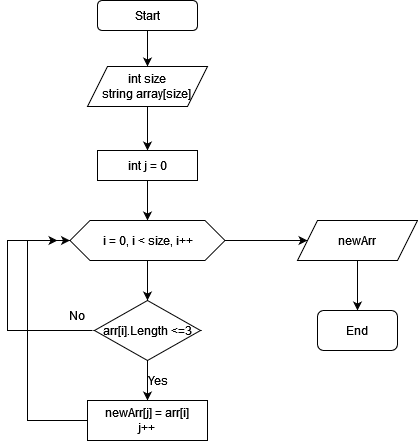

The diagram above was exported from draw.io. Its source (the exported page's mxGraphModel, read from the mxfile embedded in the PNG):
<mxGraphModel dx="794" dy="422" grid="1" gridSize="10" guides="1" tooltips="1" connect="1" arrows="1" fold="1" page="1" pageScale="1" pageWidth="827" pageHeight="1169" background="#ffffff" math="0" shadow="0">
  <root>
    <mxCell id="0" />
    <mxCell id="1" parent="0" />
    <mxCell id="zFxCxGf8vEVIMzt4RvnW-13" style="edgeStyle=orthogonalEdgeStyle;rounded=0;orthogonalLoop=1;jettySize=auto;html=1;entryX=0.5;entryY=0;entryDx=0;entryDy=0;" parent="1" source="zFxCxGf8vEVIMzt4RvnW-1" target="zFxCxGf8vEVIMzt4RvnW-2" edge="1">
      <mxGeometry relative="1" as="geometry" />
    </mxCell>
    <mxCell id="zFxCxGf8vEVIMzt4RvnW-1" value="Start " style="rounded=1;whiteSpace=wrap;html=1;" parent="1" vertex="1">
      <mxGeometry x="330" y="10" width="100" height="30" as="geometry" />
    </mxCell>
    <mxCell id="zFxCxGf8vEVIMzt4RvnW-14" style="edgeStyle=orthogonalEdgeStyle;rounded=0;orthogonalLoop=1;jettySize=auto;html=1;entryX=0.5;entryY=0;entryDx=0;entryDy=0;" parent="1" source="zFxCxGf8vEVIMzt4RvnW-2" target="zFxCxGf8vEVIMzt4RvnW-4" edge="1">
      <mxGeometry relative="1" as="geometry" />
    </mxCell>
    <mxCell id="zFxCxGf8vEVIMzt4RvnW-2" value="&lt;div&gt;int size&lt;/div&gt;&lt;div&gt;string array[size]&lt;br&gt;&lt;/div&gt;" style="shape=parallelogram;perimeter=parallelogramPerimeter;whiteSpace=wrap;html=1;fixedSize=1;" parent="1" vertex="1">
      <mxGeometry x="320" y="76" width="120" height="40" as="geometry" />
    </mxCell>
    <mxCell id="zFxCxGf8vEVIMzt4RvnW-15" style="edgeStyle=orthogonalEdgeStyle;rounded=0;orthogonalLoop=1;jettySize=auto;html=1;entryX=0.5;entryY=0;entryDx=0;entryDy=0;" parent="1" source="zFxCxGf8vEVIMzt4RvnW-4" target="zFxCxGf8vEVIMzt4RvnW-5" edge="1">
      <mxGeometry relative="1" as="geometry" />
    </mxCell>
    <mxCell id="zFxCxGf8vEVIMzt4RvnW-4" value="int j = 0 " style="rounded=0;whiteSpace=wrap;html=1;" parent="1" vertex="1">
      <mxGeometry x="330" y="160" width="100" height="30" as="geometry" />
    </mxCell>
    <mxCell id="zFxCxGf8vEVIMzt4RvnW-16" style="edgeStyle=orthogonalEdgeStyle;rounded=0;orthogonalLoop=1;jettySize=auto;html=1;entryX=0.5;entryY=0;entryDx=0;entryDy=0;" parent="1" source="zFxCxGf8vEVIMzt4RvnW-5" target="zFxCxGf8vEVIMzt4RvnW-6" edge="1">
      <mxGeometry relative="1" as="geometry" />
    </mxCell>
    <mxCell id="zFxCxGf8vEVIMzt4RvnW-29" style="edgeStyle=orthogonalEdgeStyle;rounded=0;orthogonalLoop=1;jettySize=auto;html=1;entryX=0;entryY=0.5;entryDx=0;entryDy=0;" parent="1" source="zFxCxGf8vEVIMzt4RvnW-5" target="zFxCxGf8vEVIMzt4RvnW-8" edge="1">
      <mxGeometry relative="1" as="geometry" />
    </mxCell>
    <mxCell id="zFxCxGf8vEVIMzt4RvnW-5" value="i = 0, i &amp;lt; size, i++" style="shape=hexagon;perimeter=hexagonPerimeter2;whiteSpace=wrap;html=1;fixedSize=1;" parent="1" vertex="1">
      <mxGeometry x="302.5" y="230" width="155" height="40" as="geometry" />
    </mxCell>
    <mxCell id="zFxCxGf8vEVIMzt4RvnW-17" style="edgeStyle=orthogonalEdgeStyle;rounded=0;orthogonalLoop=1;jettySize=auto;html=1;entryX=0.5;entryY=0;entryDx=0;entryDy=0;" parent="1" source="zFxCxGf8vEVIMzt4RvnW-6" target="zFxCxGf8vEVIMzt4RvnW-7" edge="1">
      <mxGeometry relative="1" as="geometry" />
    </mxCell>
    <mxCell id="zFxCxGf8vEVIMzt4RvnW-20" style="edgeStyle=orthogonalEdgeStyle;rounded=0;orthogonalLoop=1;jettySize=auto;html=1;entryX=0;entryY=0.5;entryDx=0;entryDy=0;exitX=0.75;exitY=1;exitDx=0;exitDy=0;" parent="1" source="zFxCxGf8vEVIMzt4RvnW-23" target="zFxCxGf8vEVIMzt4RvnW-5" edge="1">
      <mxGeometry relative="1" as="geometry">
        <mxPoint x="250" y="250" as="targetPoint" />
        <mxPoint x="267" y="332" as="sourcePoint" />
        <Array as="points">
          <mxPoint x="240" y="340" />
          <mxPoint x="240" y="250" />
        </Array>
      </mxGeometry>
    </mxCell>
    <mxCell id="zFxCxGf8vEVIMzt4RvnW-6" value="arr[i].Length &amp;lt;=3" style="rhombus;whiteSpace=wrap;html=1;" parent="1" vertex="1">
      <mxGeometry x="327" y="310" width="106" height="60" as="geometry" />
    </mxCell>
    <mxCell id="zFxCxGf8vEVIMzt4RvnW-28" style="edgeStyle=orthogonalEdgeStyle;rounded=0;orthogonalLoop=1;jettySize=auto;html=1;" parent="1" source="zFxCxGf8vEVIMzt4RvnW-7" edge="1">
      <mxGeometry relative="1" as="geometry">
        <mxPoint x="290" y="250" as="targetPoint" />
        <Array as="points">
          <mxPoint x="260" y="430" />
          <mxPoint x="260" y="250" />
        </Array>
      </mxGeometry>
    </mxCell>
    <mxCell id="zFxCxGf8vEVIMzt4RvnW-7" value="&lt;div&gt;newArr[j] = arr[i]&lt;/div&gt;&lt;div&gt;j++&lt;br&gt;&lt;/div&gt;" style="rounded=0;whiteSpace=wrap;html=1;" parent="1" vertex="1">
      <mxGeometry x="320" y="410" width="120" height="40" as="geometry" />
    </mxCell>
    <mxCell id="zFxCxGf8vEVIMzt4RvnW-30" style="edgeStyle=orthogonalEdgeStyle;rounded=0;orthogonalLoop=1;jettySize=auto;html=1;entryX=0.5;entryY=0;entryDx=0;entryDy=0;" parent="1" source="zFxCxGf8vEVIMzt4RvnW-8" target="zFxCxGf8vEVIMzt4RvnW-26" edge="1">
      <mxGeometry relative="1" as="geometry" />
    </mxCell>
    <mxCell id="zFxCxGf8vEVIMzt4RvnW-8" value="newArr" style="shape=parallelogram;perimeter=parallelogramPerimeter;whiteSpace=wrap;html=1;fixedSize=1;" parent="1" vertex="1">
      <mxGeometry x="530" y="230" width="120" height="40" as="geometry" />
    </mxCell>
    <mxCell id="zFxCxGf8vEVIMzt4RvnW-19" value="Yes" style="text;html=1;strokeColor=none;fillColor=none;align=center;verticalAlign=middle;whiteSpace=wrap;rounded=0;" parent="1" vertex="1">
      <mxGeometry x="368" y="380" width="46" height="20" as="geometry" />
    </mxCell>
    <mxCell id="zFxCxGf8vEVIMzt4RvnW-23" value="No" style="text;html=1;strokeColor=none;fillColor=none;align=center;verticalAlign=middle;whiteSpace=wrap;rounded=0;" parent="1" vertex="1">
      <mxGeometry x="280" y="310" width="60" height="30" as="geometry" />
    </mxCell>
    <mxCell id="zFxCxGf8vEVIMzt4RvnW-26" value="End" style="rounded=1;whiteSpace=wrap;html=1;" parent="1" vertex="1">
      <mxGeometry x="550" y="320" width="80" height="40" as="geometry" />
    </mxCell>
  </root>
</mxGraphModel>